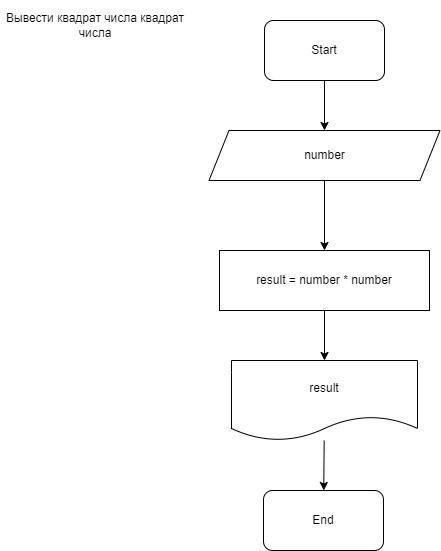

The diagram above was exported from draw.io. Its source (the exported page's mxGraphModel, read from the mxfile embedded in the PNG):
<mxGraphModel dx="1125" dy="517" grid="1" gridSize="10" guides="1" tooltips="1" connect="1" arrows="1" fold="1" page="1" pageScale="1" pageWidth="827" pageHeight="1169" math="0" shadow="0">
  <root>
    <mxCell id="0" />
    <mxCell id="1" parent="0" />
    <mxCell id="8" value="" style="edgeStyle=none;html=1;" edge="1" parent="1" source="2" target="6">
      <mxGeometry relative="1" as="geometry" />
    </mxCell>
    <mxCell id="2" value="Start" style="rounded=1;whiteSpace=wrap;html=1;" vertex="1" parent="1">
      <mxGeometry x="354" y="30" width="120" height="60" as="geometry" />
    </mxCell>
    <mxCell id="4" value="Вывести квадрат числа квадрат числа" style="text;html=1;strokeColor=none;fillColor=none;align=center;verticalAlign=middle;whiteSpace=wrap;rounded=0;" vertex="1" parent="1">
      <mxGeometry x="90" y="10" width="190" height="50" as="geometry" />
    </mxCell>
    <mxCell id="9" value="" style="edgeStyle=none;html=1;" edge="1" parent="1" source="6" target="7">
      <mxGeometry relative="1" as="geometry" />
    </mxCell>
    <mxCell id="6" value="number" style="shape=parallelogram;perimeter=parallelogramPerimeter;whiteSpace=wrap;html=1;fixedSize=1;" vertex="1" parent="1">
      <mxGeometry x="298.5" y="140" width="231" height="50" as="geometry" />
    </mxCell>
    <mxCell id="12" value="" style="edgeStyle=none;html=1;" edge="1" parent="1" source="7" target="11">
      <mxGeometry relative="1" as="geometry" />
    </mxCell>
    <mxCell id="7" value="result = number * number" style="rounded=0;whiteSpace=wrap;html=1;" vertex="1" parent="1">
      <mxGeometry x="309" y="260" width="210" height="60" as="geometry" />
    </mxCell>
    <mxCell id="15" value="" style="edgeStyle=none;html=1;" edge="1" parent="1" source="11" target="13">
      <mxGeometry relative="1" as="geometry" />
    </mxCell>
    <mxCell id="11" value="result" style="shape=document;whiteSpace=wrap;html=1;boundedLbl=1;" vertex="1" parent="1">
      <mxGeometry x="321" y="370" width="186" height="80" as="geometry" />
    </mxCell>
    <mxCell id="13" value="End" style="rounded=1;whiteSpace=wrap;html=1;" vertex="1" parent="1">
      <mxGeometry x="353" y="500" width="120" height="60" as="geometry" />
    </mxCell>
  </root>
</mxGraphModel>